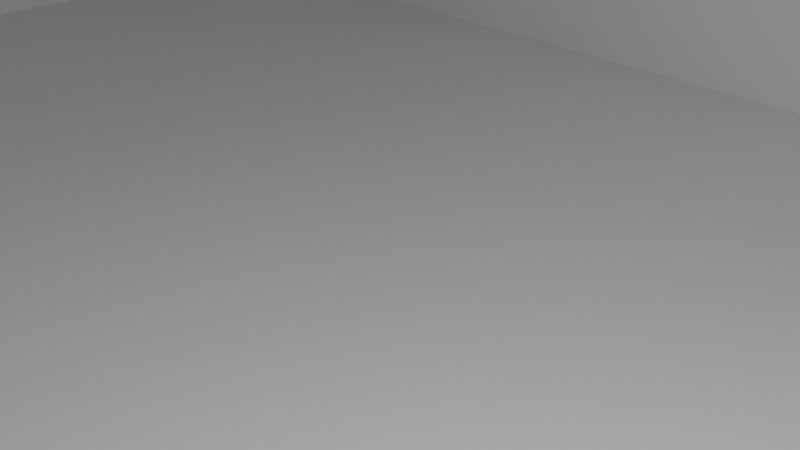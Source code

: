 # Source: enclosure.blend  (saved by Blender 2.93.21; exported with 4.5.12 LTS)
import bpy
from mathutils import Matrix  # noqa: F401  (used for matrix-valued properties, if any)

bpy.ops.wm.read_factory_settings(use_empty=True)
scene = bpy.context.scene
scene.name = 'Scene'

# ---- collections
col_collection = bpy.data.collections.new('Collection'); scene.collection.children.link(col_collection)

# ---- world
world_world = bpy.data.worlds.new('World'); scene.world = world_world
world_world.use_nodes = True; world_world.node_tree.nodes.clear()
_N = world_world.node_tree.nodes; _L = world_world.node_tree.links
n0 = _N.new('ShaderNodeOutputWorld'); n0.name = 'World Output'; n0.location = (300, 300)
n1 = _N.new('ShaderNodeBackground'); n1.name = 'Background'; n1.location = (10, 300)
n1.inputs[0].default_value = (0.05088, 0.05088, 0.05088, 1.0)
_L.new(n1.outputs[0], n0.inputs[0])
n0.is_active_output = True
world_world.color = (0.05088, 0.05088, 0.05088)
world_world.use_sun_shadow = False
world_world.sun_shadow_jitter_overblur = 0.0

# ---- cameras
cam_camera = bpy.data.cameras.new('Camera')
cam_camera.clip_end = 100.0
cam_camera.ortho_scale = 7.314

# ---- lights
light_light = bpy.data.lights.new('Light', 'POINT')
light_light.transmission_factor = 0.0
light_light.energy = 1000.0
light_light.shadow_soft_size = 0.1
light_light.shadow_maximum_resolution = 0.006
light_light.use_absolute_resolution = True

# ---- meshes
me_project_box_bottom_002 = bpy.data.meshes.new('project_box_bottom_002')
me_project_box_bottom_002.from_pydata([(-53.0, 38.0, 11.49), (-53.0, 38.0, -14.5), (-53.0, -38.0, -14.5), (-53.0, -38.0, 11.49), (-50.0, -35.0, 11.49), (-50.0, 35.0, 11.49), (50.0, 35.0, 11.49), (53.0, 38.0, 11.49), (53.0, 38.0, -14.5), (53.0, -38.0, -14.5), (53.0, -38.0, 11.49), (50.0, -35.0, 11.49), (-50.0, -35.0, 11.48), (-50.0, -29.36, 11.48), (-50.0, -29.36, -11.5), (-50.0, 29.36, -11.5), (-50.0, 29.36, 11.48), (-50.0, 35.0, 11.48), (-44.44, 35.0, 11.48), (-44.44, 35.0, -11.5), (44.44, 35.0, -11.5), (44.44, 35.0, 11.48), (50.0, 35.0, 11.48), (53.0, 0.7804, -3.923), (53.0, 3.02e-07, -4.0), (53.0, -0.7804, 3.923), (53.0, 3.862e-06, 4.0), (53.0, 0.7804, 3.923), (53.0, 1.531, -3.696), (53.0, 2.222, -3.326), (53.0, 1.531, 3.696), (53.0, 2.222, 3.326), (53.0, 2.828, -2.828), (53.0, 2.828, 2.828), (53.0, 3.326, 2.222), (53.0, 3.326, -2.222), (53.0, 3.696, -1.531), (53.0, 3.696, 1.531), (53.0, 3.923, 0.7804), (53.0, 3.923, -0.7804), (53.0, 4.0, 1.632e-07), (53.0, -0.7804, -3.923), (53.0, -1.531, 3.696), (53.0, -1.531, -3.696), (53.0, -2.222, -3.326), (53.0, -2.222, 3.326), (53.0, -2.828, -2.828), (53.0, -3.326, -2.222), (53.0, -2.828, 2.828), (53.0, -3.326, 2.222), (53.0, -3.696, -1.531), (53.0, -3.923, -0.7804), (53.0, -3.696, 1.531), (53.0, -3.923, 0.7804), (53.0, -4.0, 1.467e-06), (50.0, 29.36, 11.48), (50.0, 3.923, -0.7804), (50.0, 4.0, -6.333e-08), (50.0, 3.923, 0.7804), (50.0, -35.0, 11.48), (50.0, -3.923, 0.7804), (50.0, -4.0, 1.24e-06), (50.0, -29.36, 11.48), (50.0, 3.696, 1.531), (50.0, -3.696, 1.531), (50.0, -3.326, 2.222), (50.0, 3.326, 2.222), (50.0, 2.828, 2.828), (50.0, -2.828, 2.828), (50.0, -2.222, 3.326), (50.0, 2.222, 3.326), (50.0, 1.531, 3.696), (50.0, -1.531, 3.696), (50.0, -0.7804, 3.923), (50.0, 0.7804, 3.923), (50.0, 3.862e-06, 4.0), (50.0, 3.696, -1.531), (50.0, -29.36, -11.5), (50.0, -3.923, -0.7804), (50.0, 29.36, -11.5), (50.0, 3.326, -2.222), (50.0, -3.696, -1.531), (50.0, -3.326, -2.222), (50.0, 2.828, -2.828), (50.0, 2.222, -3.326), (50.0, -2.828, -2.828), (50.0, -2.222, -3.326), (50.0, 1.531, -3.696), (50.0, 0.7804, -3.923), (50.0, -1.531, -3.696), (50.0, -0.7804, -3.923), (50.0, 3.02e-07, -4.0), (44.44, -35.0, 11.48), (44.44, -35.0, -11.5), (-44.44, -35.0, -11.5), (-44.44, -35.0, 11.48), (-47.45, -33.93, 11.48), (-47.77, -33.9, 11.48), (-48.08, -33.8, 11.48), (-49.75, -29.16, 11.48), (-48.31, -28.56, 11.48), (-49.06, -28.79, 11.48), (-47.14, -30.71, 11.48), (-46.83, -30.8, 11.48), (-47.45, -30.68, 11.48), (-48.36, -33.65, 11.48), (-48.6, -33.45, 11.48), (-47.77, -30.71, 11.48), (-48.08, -30.8, 11.48), (-48.8, -33.2, 11.48), (-48.95, -32.92, 11.48), (-48.36, -30.95, 11.48), (-48.6, -31.15, 11.48), (-49.05, -32.62, 11.48), (-49.08, -32.3, 11.48), (-48.8, -31.4, 11.48), (-48.95, -31.68, 11.48), (-49.05, -31.98, 11.48), (-49.75, -29.16, -11.5), (-44.2, -34.71, -11.5), (44.2, -34.71, -11.5), (-43.83, -34.01, -11.5), (43.83, -34.01, -11.5), (-43.6, -33.26, -11.5), (43.6, -33.26, -11.5), (-43.53, -32.48, -11.5), (43.53, -32.48, -11.5), (-43.6, -31.7, -11.5), (43.6, -31.7, -11.5), (-43.83, -30.95, -11.5), (43.83, -30.95, -11.5), (-44.2, -30.26, -11.5), (44.2, -30.26, -11.5), (-44.7, -29.66, -11.5), (44.7, -29.66, -11.5), (-45.31, -29.16, -11.5), (45.31, -29.16, -11.5), (-46.0, -28.79, -11.5), (46.0, -28.79, -11.5), (-46.75, -28.56, -11.5), (46.75, -28.56, -11.5), (-47.53, -28.48, -11.5), (47.53, -28.48, -11.5), (49.75, -29.16, -11.5), (49.75, 29.16, -11.5), (49.06, -28.79, -11.5), (49.06, 28.79, -11.5), (48.31, -28.56, -11.5), (48.31, 28.56, -11.5), (47.53, 28.48, -11.5), (46.75, 28.56, -11.5), (-48.31, -28.56, -11.5), (46.0, 28.79, -11.5), (-49.06, -28.79, -11.5), (45.31, 29.16, -11.5), (44.7, 29.66, -11.5), (-49.75, 29.16, -11.5), (-49.06, 28.79, -11.5), (44.2, 30.26, -11.5), (43.83, 30.95, -11.5), (-48.31, 28.56, -11.5), (-47.53, 28.48, -11.5), (43.6, 31.7, -11.5), (43.53, 32.48, -11.5), (-46.75, 28.56, -11.5), (-46.0, 28.79, -11.5), (43.6, 33.26, -11.5), (43.83, 34.01, -11.5), (-45.31, 29.16, -11.5), (-44.7, 29.66, -11.5), (44.2, 34.71, -11.5), (-44.2, 34.71, -11.5), (-44.2, 30.26, -11.5), (-43.83, 34.01, -11.5), (-43.6, 33.26, -11.5), (-43.83, 30.95, -11.5), (-43.6, 31.7, -11.5), (-43.53, 32.48, -11.5), (-49.75, 29.16, 11.48), (-49.06, 28.79, 11.48), (-48.31, 28.56, 11.48), (-47.53, 28.48, 11.48), (-47.45, 30.68, 11.48), (-47.77, 30.71, 11.48), (-44.2, 34.71, 11.48), (-47.14, 33.9, 11.48), (-43.83, 34.01, 11.48), (-47.45, 33.93, 11.48), (-48.08, 30.8, 11.48), (-48.36, 30.95, 11.48), (-47.77, 33.9, 11.48), (-48.6, 31.15, 11.48), (-48.8, 31.4, 11.48), (-48.08, 33.8, 11.48), (-48.36, 33.65, 11.48), (-48.95, 31.68, 11.48), (-49.05, 31.98, 11.48), (-48.6, 33.45, 11.48), (-48.8, 33.2, 11.48), (-49.08, 32.3, 11.48), (-48.95, 32.92, 11.48), (-49.05, 32.62, 11.48), (44.2, 34.71, 11.48), (43.83, 34.01, 11.48), (43.6, 33.26, 11.48), (43.53, 32.48, 11.48), (43.6, 31.7, 11.48), (43.83, 30.95, 11.48), (44.2, 30.26, 11.48), (44.7, 29.66, 11.48), (45.31, 29.16, 11.48), (46.0, 28.79, 11.48), (46.75, 28.56, 11.48), (47.53, 28.48, 11.48), (47.45, 30.68, 11.48), (47.14, 30.71, 11.48), (46.83, 33.8, 11.48), (47.14, 33.9, 11.48), (46.83, 30.8, 11.48), (46.55, 30.95, 11.48), (46.55, 33.65, 11.48), (46.3, 33.45, 11.48), (46.3, 31.15, 11.48), (46.1, 33.2, 11.48), (45.95, 32.92, 11.48), (46.1, 31.4, 11.48), (45.95, 31.68, 11.48), (45.86, 32.62, 11.48), (45.83, 32.3, 11.48), (45.86, 31.98, 11.48), (47.45, 33.93, 11.48), (47.77, 33.9, 11.48), (49.75, 29.16, 11.48), (48.31, 28.56, 11.48), (49.06, 28.79, 11.48), (47.77, 30.71, 11.48), (48.08, 33.8, 11.48), (48.36, 33.65, 11.48), (48.08, 30.8, 11.48), (48.36, 30.95, 11.48), (48.6, 33.45, 11.48), (48.8, 33.2, 11.48), (48.6, 31.15, 11.48), (48.8, 31.4, 11.48), (48.95, 32.92, 11.48), (49.05, 32.62, 11.48), (48.95, 31.68, 11.48), (49.05, 31.98, 11.48), (49.08, 32.3, 11.48), (49.75, -29.16, 11.48), (49.06, -28.79, 11.48), (48.31, -28.56, 11.48), (47.14, -30.71, 11.48), (47.45, -30.68, 11.48), (47.77, -30.71, 11.48), (47.77, -33.9, 11.48), (47.45, -33.93, 11.48), (48.08, -33.8, 11.48), (48.08, -30.8, 11.48), (48.36, -30.95, 11.48), (48.36, -33.65, 11.48), (48.6, -33.45, 11.48), (48.6, -31.15, 11.48), (48.8, -31.4, 11.48), (48.8, -33.2, 11.48), (48.95, -32.92, 11.48), (48.95, -31.68, 11.48), (49.05, -31.98, 11.48), (49.05, -32.62, 11.48), (49.08, -32.3, 11.48), (47.14, -33.9, 11.48), (43.83, -34.01, 11.48), (44.2, -34.71, 11.48), (43.53, -32.48, 11.48), (43.6, -33.26, 11.48), (43.83, -30.95, 11.48), (43.6, -31.7, 11.48), (44.7, -29.66, 11.48), (44.2, -30.26, 11.48), (46.0, -28.79, 11.48), (45.31, -29.16, 11.48), (47.53, -28.48, 11.48), (46.75, -28.56, 11.48), (46.83, -30.8, 11.48), (46.83, -33.8, 11.48), (46.55, -33.65, 11.48), (46.55, -30.95, 11.48), (46.3, -33.45, 11.48), (46.1, -33.2, 11.48), (46.3, -31.15, 11.48), (46.1, -31.4, 11.48), (45.95, -32.92, 11.48), (45.86, -32.62, 11.48), (45.95, -31.68, 11.48), (45.86, -31.98, 11.48), (45.83, -32.3, 11.48), (-44.2, -34.71, 11.48), (-43.83, -34.01, 11.48), (-43.6, -33.26, 11.48), (-43.53, -32.48, 11.48), (-43.6, -31.7, 11.48), (-43.83, -30.95, 11.48), (-44.2, -30.26, 11.48), (-44.7, -29.66, 11.48), (-45.31, -29.16, 11.48), (-46.0, -28.79, 11.48), (-46.75, -28.56, 11.48), (-47.53, -28.48, 11.48), (-46.55, -30.95, 11.48), (-47.14, -33.9, 11.48), (-46.83, -33.8, 11.48), (-46.3, -31.15, 11.48), (-46.55, -33.65, 11.48), (-46.3, -33.45, 11.48), (-46.1, -31.4, 11.48), (-45.95, -31.68, 11.48), (-46.1, -33.2, 11.48), (-45.95, -32.92, 11.48), (-45.86, -31.98, 11.48), (-45.86, -32.62, 11.48), (-45.83, -32.3, 11.48), (-47.45, -33.93, -11.5), (-47.77, -33.9, -11.5), (-48.08, -33.8, -11.5), (-48.36, -33.65, -11.5), (-48.6, -33.45, -11.5), (-48.8, -33.2, -11.5), (-48.95, -32.92, -11.5), (-49.05, -32.62, -11.5), (-49.08, -32.3, -11.5), (-49.05, -31.98, -11.5), (-48.95, -31.68, -11.5), (-48.8, -31.4, -11.5), (-48.6, -31.15, -11.5), (-48.36, -30.95, -11.5), (-48.08, -30.8, -11.5), (-47.77, -30.71, -11.5), (-47.45, -30.68, -11.5), (-47.14, -30.71, -11.5), (-46.83, -30.8, -11.5), (-43.6, 33.26, 11.48), (-43.53, 32.48, 11.48), (-43.6, 31.7, 11.48), (-43.83, 30.95, 11.48), (-44.2, 30.26, 11.48), (-44.7, 29.66, 11.48), (-45.31, 29.16, 11.48), (-46.0, 28.79, 11.48), (-46.75, 28.56, 11.48), (-46.83, 33.8, 11.48), (-47.14, 30.71, 11.48), (-46.83, 30.8, 11.48), (-46.55, 33.65, 11.48), (-46.3, 33.45, 11.48), (-46.55, 30.95, 11.48), (-46.3, 31.15, 11.48), (-46.1, 33.2, 11.48), (-45.95, 32.92, 11.48), (-46.1, 31.4, 11.48), (-45.86, 32.62, 11.48), (-45.83, 32.3, 11.48), (-45.95, 31.68, 11.48), (-45.86, 31.98, 11.48), (-47.45, 30.68, -11.5), (-47.77, 30.71, -11.5), (-48.08, 30.8, -11.5), (-48.36, 30.95, -11.5), (-48.6, 31.15, -11.5), (-48.8, 31.4, -11.5), (-48.95, 31.68, -11.5), (-49.05, 31.98, -11.5), (-49.08, 32.3, -11.5), (-49.05, 32.62, -11.5), (-48.95, 32.92, -11.5), (-48.8, 33.2, -11.5), (-48.6, 33.45, -11.5), (-48.36, 33.65, -11.5), (-48.08, 33.8, -11.5), (-47.77, 33.9, -11.5), (-47.45, 33.93, -11.5), (-47.14, 33.9, -11.5), (47.45, 30.68, -11.5), (47.14, 30.71, -11.5), (46.83, 30.8, -11.5), (46.55, 30.95, -11.5), (46.3, 31.15, -11.5), (46.1, 31.4, -11.5), (45.95, 31.68, -11.5), (45.86, 31.98, -11.5), (45.83, 32.3, -11.5), (45.86, 32.62, -11.5), (45.95, 32.92, -11.5), (46.1, 33.2, -11.5), (46.3, 33.45, -11.5), (46.55, 33.65, -11.5), (46.83, 33.8, -11.5), (47.14, 33.9, -11.5), (47.45, 33.93, -11.5), (47.77, 33.9, -11.5), (48.08, 33.8, -11.5), (48.36, 33.65, -11.5), (48.6, 33.45, -11.5), (48.8, 33.2, -11.5), (48.95, 32.92, -11.5), (49.05, 32.62, -11.5), (49.08, 32.3, -11.5), (49.05, 31.98, -11.5), (48.95, 31.68, -11.5), (48.8, 31.4, -11.5), (48.6, 31.15, -11.5), (48.36, 30.95, -11.5), (48.08, 30.8, -11.5), (47.77, 30.71, -11.5), (47.14, -30.71, -11.5), (47.45, -30.68, -11.5), (47.77, -30.71, -11.5), (48.08, -30.8, -11.5), (48.36, -30.95, -11.5), (48.6, -31.15, -11.5), (48.8, -31.4, -11.5), (48.95, -31.68, -11.5), (49.05, -31.98, -11.5), (49.08, -32.3, -11.5), (49.05, -32.62, -11.5), (48.95, -32.92, -11.5), (48.8, -33.2, -11.5), (48.6, -33.45, -11.5), (48.36, -33.65, -11.5), (48.08, -33.8, -11.5), (47.77, -33.9, -11.5), (47.45, -33.93, -11.5), (47.14, -33.9, -11.5), (46.83, -33.8, -11.5), (46.55, -33.65, -11.5), (46.3, -33.45, -11.5), (46.1, -33.2, -11.5), (45.95, -32.92, -11.5), (45.86, -32.62, -11.5), (45.83, -32.3, -11.5), (45.86, -31.98, -11.5), (45.95, -31.68, -11.5), (46.1, -31.4, -11.5), (46.3, -31.15, -11.5), (46.55, -30.95, -11.5), (46.83, -30.8, -11.5), (-46.55, -30.95, -11.5), (-46.3, -31.15, -11.5), (-46.1, -31.4, -11.5), (-45.95, -31.68, -11.5), (-45.86, -31.98, -11.5), (-45.83, -32.3, -11.5), (-45.86, -32.62, -11.5), (-45.95, -32.92, -11.5), (-46.1, -33.2, -11.5), (-46.3, -33.45, -11.5), (-46.55, -33.65, -11.5), (-46.83, -33.8, -11.5), (-47.14, -33.9, -11.5), (-46.83, 33.8, -11.5), (-46.55, 33.65, -11.5), (-46.3, 33.45, -11.5), (-46.1, 33.2, -11.5), (-45.95, 32.92, -11.5), (-45.86, 32.62, -11.5), (-45.83, 32.3, -11.5), (-45.86, 31.98, -11.5), (-45.95, 31.68, -11.5), (-46.1, 31.4, -11.5), (-46.3, 31.15, -11.5), (-46.55, 30.95, -11.5), (-46.83, 30.8, -11.5), (-47.14, 30.71, -11.5)], [], [(0, 1, 2), (2, 3, 0), (0, 3, 4), (5, 6, 7), (0, 4, 5), (0, 5, 7), (1, 0, 7), (7, 8, 1), (2, 1, 8), (8, 9, 2), (3, 2, 9), (9, 10, 3), (4, 3, 10), (10, 7, 6), (11, 4, 10), (10, 6, 11), (5, 4, 12), (13, 14, 15), (5, 12, 13), (16, 17, 5), (13, 15, 16), (13, 16, 5), (6, 5, 17), (18, 19, 20), (6, 17, 18), (21, 22, 6), (18, 20, 21), (18, 21, 6), (23, 24, 8), (7, 25, 26), (7, 26, 27), (28, 23, 8), (29, 28, 8), (7, 27, 30), (7, 30, 31), (29, 8, 7), (32, 29, 7), (7, 31, 33), (7, 33, 34), (35, 32, 7), (36, 35, 7), (7, 34, 37), (7, 37, 38), (39, 36, 7), (7, 38, 40), (7, 40, 39), (8, 24, 41), (9, 8, 41), (25, 7, 10), (42, 25, 10), (9, 41, 43), (9, 43, 44), (42, 10, 9), (45, 42, 9), (9, 44, 46), (9, 46, 47), (48, 45, 9), (49, 48, 9), (9, 47, 50), (9, 50, 51), (52, 49, 9), (53, 52, 9), (9, 51, 54), (54, 53, 9), (55, 56, 57), (55, 57, 58), (6, 22, 55), (59, 11, 6), (60, 61, 62), (62, 59, 6), (55, 58, 63), (62, 6, 55), (64, 60, 62), (65, 64, 62), (55, 63, 66), (55, 66, 67), (68, 65, 62), (69, 68, 62), (55, 67, 70), (55, 70, 71), (72, 69, 62), (73, 72, 62), (55, 71, 74), (75, 73, 62), (55, 74, 75), (75, 62, 55), (76, 56, 55), (77, 62, 61), (77, 61, 78), (76, 55, 79), (80, 76, 79), (77, 78, 81), (77, 81, 82), (83, 80, 79), (84, 83, 79), (77, 82, 85), (77, 85, 86), (87, 84, 79), (88, 87, 79), (77, 86, 89), (77, 89, 90), (88, 79, 77), (77, 90, 91), (88, 77, 91), (4, 11, 59), (92, 93, 94), (4, 59, 92), (95, 12, 4), (92, 94, 95), (92, 95, 4), (12, 96, 97), (12, 97, 98), (99, 13, 12), (100, 101, 99), (102, 103, 100), (104, 102, 100), (100, 99, 12), (12, 98, 105), (12, 105, 106), (107, 104, 100), (108, 107, 100), (12, 106, 109), (12, 109, 110), (111, 108, 100), (112, 111, 100), (12, 110, 113), (12, 113, 114), (115, 112, 100), (116, 115, 100), (12, 114, 117), (117, 116, 100), (12, 117, 100), (13, 99, 118), (118, 14, 13), (119, 94, 93), (119, 93, 120), (121, 119, 120), (121, 120, 122), (123, 121, 122), (123, 122, 124), (125, 123, 124), (125, 124, 126), (127, 125, 126), (127, 126, 128), (129, 127, 128), (129, 128, 130), (131, 129, 130), (131, 130, 132), (133, 131, 132), (133, 132, 134), (135, 133, 134), (135, 134, 136), (137, 135, 136), (137, 136, 138), (139, 137, 138), (139, 138, 140), (141, 139, 140), (141, 140, 142), (143, 77, 79), (143, 79, 144), (145, 143, 144), (145, 144, 146), (147, 145, 146), (147, 146, 148), (142, 147, 148), (142, 148, 149), (141, 142, 149), (141, 149, 150), (151, 141, 150), (151, 150, 152), (153, 151, 152), (153, 152, 154), (15, 14, 118), (118, 153, 154), (118, 154, 155), (156, 15, 118), (157, 156, 118), (118, 155, 158), (118, 158, 159), (160, 157, 118), (161, 160, 118), (118, 159, 162), (118, 162, 163), (164, 161, 118), (165, 164, 118), (118, 163, 166), (118, 166, 167), (168, 165, 118), (169, 168, 118), (118, 167, 170), (170, 20, 19), (170, 19, 171), (169, 118, 170), (172, 169, 170), (170, 171, 173), (170, 173, 174), (175, 172, 170), (176, 175, 170), (170, 174, 177), (170, 177, 176), (156, 178, 16), (16, 15, 156), (17, 16, 178), (178, 179, 180), (180, 181, 182), (180, 182, 183), (17, 178, 180), (184, 18, 17), (185, 186, 184), (187, 185, 184), (180, 183, 188), (180, 188, 189), (187, 184, 17), (190, 187, 17), (180, 189, 191), (180, 191, 192), (193, 190, 17), (194, 193, 17), (180, 192, 195), (180, 195, 196), (197, 194, 17), (198, 197, 17), (17, 180, 196), (17, 196, 199), (200, 198, 17), (17, 199, 201), (201, 200, 17), (18, 184, 171), (171, 19, 18), (170, 202, 21), (21, 20, 170), (22, 21, 202), (202, 203, 204), (204, 205, 206), (206, 207, 208), (208, 209, 210), (210, 211, 212), (212, 213, 214), (212, 214, 215), (208, 210, 212), (204, 206, 208), (22, 202, 204), (216, 217, 22), (216, 22, 204), (204, 208, 212), (212, 215, 218), (212, 218, 219), (220, 216, 204), (221, 220, 204), (204, 212, 219), (204, 219, 222), (223, 221, 204), (224, 223, 204), (204, 222, 225), (204, 225, 226), (227, 224, 204), (228, 227, 204), (204, 226, 229), (204, 229, 228), (22, 217, 230), (22, 230, 231), (232, 55, 22), (233, 234, 232), (214, 213, 233), (235, 214, 233), (233, 232, 22), (22, 231, 236), (22, 236, 237), (238, 235, 233), (239, 238, 233), (22, 237, 240), (22, 240, 241), (242, 239, 233), (243, 242, 233), (22, 241, 244), (22, 244, 245), (246, 243, 233), (247, 246, 233), (22, 245, 248), (247, 233, 22), (22, 248, 247), (55, 232, 144), (144, 79, 55), (143, 249, 62), (62, 77, 143), (59, 62, 249), (249, 250, 251), (251, 252, 253), (251, 253, 254), (59, 249, 251), (255, 256, 59), (257, 255, 59), (251, 254, 258), (251, 258, 259), (260, 257, 59), (261, 260, 59), (251, 259, 262), (251, 262, 263), (264, 261, 59), (265, 264, 59), (251, 263, 266), (251, 266, 267), (268, 265, 59), (269, 268, 59), (59, 251, 267), (59, 267, 269), (92, 59, 256), (92, 256, 270), (271, 272, 92), (273, 274, 271), (275, 276, 273), (277, 278, 275), (279, 280, 277), (281, 282, 279), (252, 251, 281), (283, 252, 281), (281, 279, 277), (277, 275, 273), (273, 271, 92), (92, 270, 284), (92, 284, 285), (277, 273, 92), (283, 281, 277), (286, 283, 277), (92, 285, 287), (92, 287, 288), (289, 286, 277), (290, 289, 277), (92, 288, 291), (92, 291, 292), (293, 290, 277), (294, 293, 277), (277, 92, 292), (295, 294, 277), (292, 295, 277), (92, 272, 120), (120, 93, 92), (119, 296, 95), (95, 94, 119), (96, 12, 95), (95, 296, 297), (297, 298, 299), (299, 300, 301), (301, 302, 303), (303, 304, 305), (305, 306, 307), (307, 100, 103), (307, 103, 308), (303, 305, 307), (299, 301, 303), (95, 297, 299), (309, 96, 95), (310, 309, 95), (95, 299, 303), (303, 307, 308), (303, 308, 311), (312, 310, 95), (313, 312, 95), (303, 311, 314), (303, 314, 315), (316, 313, 95), (317, 316, 95), (95, 303, 315), (95, 315, 318), (319, 317, 95), (95, 318, 320), (95, 320, 319), (97, 96, 321), (321, 322, 97), (98, 97, 322), (322, 323, 98), (105, 98, 323), (323, 324, 105), (106, 105, 324), (324, 325, 106), (109, 106, 325), (325, 326, 109), (110, 109, 326), (326, 327, 110), (113, 110, 327), (327, 328, 113), (114, 113, 328), (328, 329, 114), (117, 114, 329), (329, 330, 117), (116, 117, 330), (330, 331, 116), (115, 116, 331), (331, 332, 115), (112, 115, 332), (332, 333, 112), (111, 112, 333), (333, 334, 111), (108, 111, 334), (334, 335, 108), (107, 108, 335), (335, 336, 107), (104, 107, 336), (336, 337, 104), (102, 104, 337), (337, 338, 102), (103, 102, 338), (338, 339, 103), (153, 101, 100), (100, 151, 153), (118, 99, 101), (101, 153, 118), (120, 272, 271), (271, 122, 120), (122, 271, 274), (274, 124, 122), (124, 274, 273), (273, 126, 124), (126, 273, 276), (276, 128, 126), (128, 276, 275), (275, 130, 128), (130, 275, 278), (278, 132, 130), (132, 278, 277), (277, 134, 132), (134, 277, 280), (280, 136, 134), (136, 280, 279), (279, 138, 136), (138, 279, 282), (282, 140, 138), (140, 282, 281), (281, 142, 140), (142, 281, 251), (251, 147, 142), (147, 251, 250), (250, 145, 147), (145, 250, 249), (249, 143, 145), (144, 232, 234), (234, 146, 144), (146, 234, 233), (233, 148, 146), (148, 233, 213), (213, 149, 148), (149, 213, 212), (212, 150, 149), (150, 212, 211), (211, 152, 150), (152, 211, 210), (210, 154, 152), (154, 210, 209), (209, 155, 154), (155, 209, 208), (208, 158, 155), (158, 208, 207), (207, 159, 158), (159, 207, 206), (206, 162, 159), (162, 206, 205), (205, 163, 162), (163, 205, 204), (204, 166, 163), (166, 204, 203), (203, 167, 166), (167, 203, 202), (202, 170, 167), (171, 184, 186), (186, 173, 171), (173, 186, 340), (340, 174, 173), (174, 340, 341), (341, 177, 174), (177, 341, 342), (342, 176, 177), (176, 342, 343), (343, 175, 176), (175, 343, 344), (344, 172, 175), (172, 344, 345), (345, 169, 172), (169, 345, 346), (346, 168, 169), (168, 346, 347), (347, 165, 168), (165, 347, 348), (348, 164, 165), (164, 348, 181), (181, 161, 164), (161, 181, 180), (180, 160, 161), (160, 180, 179), (179, 157, 160), (157, 179, 178), (178, 156, 157), (151, 100, 307), (307, 141, 151), (141, 307, 306), (306, 139, 141), (139, 306, 305), (305, 137, 139), (137, 305, 304), (304, 135, 137), (135, 304, 303), (303, 133, 135), (133, 303, 302), (302, 131, 133), (131, 302, 301), (301, 129, 131), (129, 301, 300), (300, 127, 129), (127, 300, 299), (299, 125, 127), (125, 299, 298), (298, 123, 125), (123, 298, 297), (297, 121, 123), (121, 297, 296), (296, 119, 121), (182, 181, 348), (348, 347, 346), (346, 345, 344), (344, 343, 342), (342, 341, 340), (340, 186, 185), (340, 185, 349), (344, 342, 340), (348, 346, 344), (350, 182, 348), (351, 350, 348), (348, 344, 340), (340, 349, 352), (340, 352, 353), (354, 351, 348), (355, 354, 348), (340, 353, 356), (340, 356, 357), (355, 348, 340), (358, 355, 340), (340, 357, 359), (340, 359, 360), (361, 358, 340), (340, 360, 362), (340, 362, 361), (183, 182, 363), (363, 364, 183), (188, 183, 364), (364, 365, 188), (189, 188, 365), (365, 366, 189), (191, 189, 366), (366, 367, 191), (192, 191, 367), (367, 368, 192), (195, 192, 368), (368, 369, 195), (196, 195, 369), (369, 370, 196), (199, 196, 370), (370, 371, 199), (201, 199, 371), (371, 372, 201), (200, 201, 372), (372, 373, 200), (198, 200, 373), (373, 374, 198), (197, 198, 374), (374, 375, 197), (194, 197, 375), (375, 376, 194), (193, 194, 376), (376, 377, 193), (190, 193, 377), (377, 378, 190), (187, 190, 378), (378, 379, 187), (185, 187, 379), (379, 380, 185), (215, 214, 381), (381, 382, 215), (218, 215, 382), (382, 383, 218), (219, 218, 383), (383, 384, 219), (222, 219, 384), (384, 385, 222), (225, 222, 385), (385, 386, 225), (226, 225, 386), (386, 387, 226), (229, 226, 387), (387, 388, 229), (228, 229, 388), (388, 389, 228), (227, 228, 389), (389, 390, 227), (224, 227, 390), (390, 391, 224), (223, 224, 391), (391, 392, 223), (221, 223, 392), (392, 393, 221), (220, 221, 393), (393, 394, 220), (216, 220, 394), (394, 395, 216), (217, 216, 395), (395, 396, 217), (230, 217, 396), (396, 397, 230), (231, 230, 397), (397, 398, 231), (236, 231, 398), (398, 399, 236), (237, 236, 399), (399, 400, 237), (240, 237, 400), (400, 401, 240), (241, 240, 401), (401, 402, 241), (244, 241, 402), (402, 403, 244), (245, 244, 403), (403, 404, 245), (248, 245, 404), (404, 405, 248), (247, 248, 405), (405, 406, 247), (246, 247, 406), (406, 407, 246), (243, 246, 407), (407, 408, 243), (242, 243, 408), (408, 409, 242), (239, 242, 409), (409, 410, 239), (238, 239, 410), (410, 411, 238), (235, 238, 411), (411, 412, 235), (214, 235, 412), (412, 381, 214), (253, 252, 413), (413, 414, 253), (254, 253, 414), (414, 415, 254), (258, 254, 415), (415, 416, 258), (259, 258, 416), (416, 417, 259), (262, 259, 417), (417, 418, 262), (263, 262, 418), (418, 419, 263), (266, 263, 419), (419, 420, 266), (267, 266, 420), (420, 421, 267), (269, 267, 421), (421, 422, 269), (268, 269, 422), (422, 423, 268), (265, 268, 423), (423, 424, 265), (264, 265, 424), (424, 425, 264), (261, 264, 425), (425, 426, 261), (260, 261, 426), (426, 427, 260), (257, 260, 427), (427, 428, 257), (255, 257, 428), (428, 429, 255), (256, 255, 429), (429, 430, 256), (270, 256, 430), (430, 431, 270), (284, 270, 431), (431, 432, 284), (285, 284, 432), (432, 433, 285), (287, 285, 433), (433, 434, 287), (288, 287, 434), (434, 435, 288), (291, 288, 435), (435, 436, 291), (292, 291, 436), (436, 437, 292), (295, 292, 437), (437, 438, 295), (294, 295, 438), (438, 439, 294), (293, 294, 439), (439, 440, 293), (290, 293, 440), (440, 441, 290), (289, 290, 441), (441, 442, 289), (286, 289, 442), (442, 443, 286), (283, 286, 443), (443, 444, 283), (252, 283, 444), (444, 413, 252), (308, 103, 339), (339, 445, 308), (311, 308, 445), (445, 446, 311), (314, 311, 446), (446, 447, 314), (315, 314, 447), (447, 448, 315), (318, 315, 448), (448, 449, 318), (320, 318, 449), (449, 450, 320), (319, 320, 450), (450, 451, 319), (317, 319, 451), (451, 452, 317), (316, 317, 452), (452, 453, 316), (313, 316, 453), (453, 454, 313), (312, 313, 454), (454, 455, 312), (310, 312, 455), (455, 456, 310), (309, 310, 456), (456, 457, 309), (96, 309, 457), (457, 321, 96), (338, 337, 336), (336, 335, 334), (334, 333, 332), (332, 331, 330), (330, 329, 328), (328, 327, 326), (326, 325, 324), (324, 323, 322), (322, 321, 457), (457, 456, 455), (455, 454, 453), (453, 452, 451), (451, 450, 449), (449, 448, 447), (447, 446, 445), (445, 339, 338), (338, 336, 334), (334, 332, 330), (330, 328, 326), (326, 324, 322), (322, 457, 455), (455, 453, 451), (451, 449, 447), (447, 445, 338), (338, 334, 330), (330, 326, 322), (322, 455, 451), (451, 447, 338), (338, 330, 322), (322, 451, 338), (349, 185, 380), (380, 458, 349), (352, 349, 458), (458, 459, 352), (353, 352, 459), (459, 460, 353), (356, 353, 460), (460, 461, 356), (357, 356, 461), (461, 462, 357), (359, 357, 462), (462, 463, 359), (360, 359, 463), (463, 464, 360), (362, 360, 464), (464, 465, 362), (361, 362, 465), (465, 466, 361), (358, 361, 466), (466, 467, 358), (355, 358, 467), (467, 468, 355), (354, 355, 468), (468, 469, 354), (351, 354, 469), (469, 470, 351), (350, 351, 470), (470, 471, 350), (182, 350, 471), (471, 363, 182), (380, 379, 378), (378, 377, 376), (376, 375, 374), (374, 373, 372), (372, 371, 370), (370, 369, 368), (368, 367, 366), (366, 365, 364), (364, 363, 471), (471, 470, 469), (469, 468, 467), (467, 466, 465), (465, 464, 463), (463, 462, 461), (461, 460, 459), (459, 458, 380), (380, 378, 376), (376, 374, 372), (372, 370, 368), (368, 366, 364), (364, 471, 469), (469, 467, 465), (465, 463, 461), (461, 459, 380), (380, 376, 372), (372, 368, 364), (364, 469, 465), (465, 461, 380), (380, 372, 364), (364, 465, 380), (398, 397, 396), (396, 395, 394), (394, 393, 392), (392, 391, 390), (390, 389, 388), (388, 387, 386), (386, 385, 384), (384, 383, 382), (382, 381, 412), (412, 411, 410), (410, 409, 408), (408, 407, 406), (406, 405, 404), (404, 403, 402), (402, 401, 400), (400, 399, 398), (398, 396, 394), (394, 392, 390), (390, 388, 386), (386, 384, 382), (382, 412, 410), (410, 408, 406), (406, 404, 402), (402, 400, 398), (398, 394, 390), (390, 386, 382), (382, 410, 406), (406, 402, 398), (398, 390, 382), (382, 406, 398), (415, 414, 413), (413, 444, 443), (443, 442, 441), (441, 440, 439), (439, 438, 437), (437, 436, 435), (435, 434, 433), (433, 432, 431), (431, 430, 429), (429, 428, 427), (427, 426, 425), (425, 424, 423), (423, 422, 421), (421, 420, 419), (419, 418, 417), (417, 416, 415), (415, 413, 443), (443, 441, 439), (439, 437, 435), (435, 433, 431), (431, 429, 427), (427, 425, 423), (423, 421, 419), (419, 417, 415), (415, 443, 439), (439, 435, 431), (431, 427, 423), (423, 419, 415), (415, 439, 431), (431, 423, 415), (57, 56, 39), (39, 40, 57), (58, 57, 40), (40, 38, 58), (56, 76, 36), (36, 39, 56), (63, 58, 38), (38, 37, 63), (76, 80, 35), (35, 36, 76), (66, 63, 37), (37, 34, 66), (80, 83, 32), (32, 35, 80), (67, 66, 34), (34, 33, 67), (83, 84, 29), (29, 32, 83), (70, 67, 33), (33, 31, 70), (84, 87, 28), (28, 29, 84), (71, 70, 31), (31, 30, 71), (87, 88, 23), (23, 28, 87), (74, 71, 30), (30, 27, 74), (88, 91, 24), (24, 23, 88), (75, 74, 27), (27, 26, 75), (91, 90, 41), (41, 24, 91), (73, 75, 26), (26, 25, 73), (90, 89, 43), (43, 41, 90), (72, 73, 25), (25, 42, 72), (89, 86, 44), (44, 43, 89), (69, 72, 42), (42, 45, 69), (86, 85, 46), (46, 44, 86), (68, 69, 45), (45, 48, 68), (85, 82, 47), (47, 46, 85), (65, 68, 48), (48, 49, 65), (82, 81, 50), (50, 47, 82), (64, 65, 49), (49, 52, 64), (81, 78, 51), (51, 50, 81), (60, 64, 52), (52, 53, 60), (78, 61, 54), (54, 51, 78), (61, 60, 53), (53, 54, 61)])
me_project_box_bottom_002.use_remesh_fix_poles = True
me_project_box_bottom_002.use_remesh_preserve_attributes = False
me_project_box_bottom_002.update()
me_project_box_top_002 = bpy.data.meshes.new('project_box_top_002')
me_project_box_top_002.from_pydata([(-49.77, 28.01, 31.28), (-49.77, -28.01, 31.28), (-49.77, -28.01, 32.6), (-49.77, 28.01, 32.6), (-43.33, 28.01, 31.28), (-43.33, 28.01, 32.6), (-43.33, -28.01, 31.28), (-43.33, -28.01, 32.6), (49.77, 28.01, 31.28), (43.33, 28.01, 31.28), (43.33, 28.01, 32.6), (49.77, 28.01, 32.6), (49.77, -28.01, 31.28), (49.77, -28.01, 32.6), (43.33, -28.01, 31.28), (43.33, -28.01, 32.6), (-43.33, 34.79, 31.28), (-43.33, 34.79, 32.6), (43.33, 34.79, 31.28), (43.33, 34.79, 32.6), (-43.33, -34.79, 31.28), (-43.33, -34.79, 32.6), (43.33, -34.79, 31.28), (43.33, -34.79, 32.6), (-53.0, 38.0, 31.26), (-53.0, 38.0, 28.25), (-53.0, -38.0, 28.25), (-53.0, -38.0, 31.26), (53.0, -38.0, 31.26), (50.0, -35.0, 31.26), (-50.0, -35.0, 31.26), (-50.0, 35.0, 31.26), (53.0, 38.0, 31.26), (53.0, 38.0, 28.25), (-49.08, 32.3, 28.25), (-49.05, 31.98, 28.25), (-49.05, -31.98, 28.25), (-49.08, -32.3, 28.25), (-48.95, -31.68, 28.25), (-48.95, 31.68, 28.25), (-48.8, 31.4, 28.25), (-48.8, -31.4, 28.25), (-48.6, 31.15, 28.25), (-48.6, -31.15, 28.25), (-48.36, 30.95, 28.25), (-48.36, -30.95, 28.25), (-48.08, 30.8, 28.25), (-48.08, -30.8, 28.25), (-47.77, 30.71, 28.25), (-47.77, -30.71, 28.25), (-47.45, 30.68, 28.25), (-47.45, -30.68, 28.25), (-47.14, 30.71, 28.25), (-47.14, -30.71, 28.25), (-46.83, 30.8, 28.25), (-46.83, -30.8, 28.25), (-46.55, 30.95, 28.25), (-46.55, -30.95, 28.25), (-46.3, 31.15, 28.25), (-46.3, -31.15, 28.25), (-46.1, 31.4, 28.25), (-46.1, -31.4, 28.25), (-45.95, 31.68, 28.25), (-45.95, -31.68, 28.25), (-45.86, 31.98, 28.25), (-45.83, 32.3, 28.25), (45.83, 32.3, 28.25), (-45.86, -31.98, 28.25), (45.83, -32.3, 28.25), (45.86, -32.62, 28.25), (-45.83, -32.3, 28.25), (45.95, -32.92, 28.25), (-45.86, -32.62, 28.25), (46.1, -33.2, 28.25), (46.83, -33.8, 28.25), (-46.1, -33.2, 28.25), (-45.95, -32.92, 28.25), (46.3, -33.45, 28.25), (46.55, -33.65, 28.25), (53.0, -38.0, 28.25), (50.0, 35.0, 31.26), (50.0, -35.0, 31.25), (-50.0, -35.0, 31.25), (-50.0, 35.0, 31.25), (-49.05, -32.62, 28.25), (-48.95, -32.92, 28.25), (-49.05, 32.62, 28.25), (-48.95, 32.92, 28.25), (-48.8, -33.2, 28.25), (-48.6, -33.45, 28.25), (-48.8, 33.2, 28.25), (-48.6, 33.45, 28.25), (-48.36, -33.65, 28.25), (-48.08, -33.8, 28.25), (-48.36, 33.65, 28.25), (-48.08, 33.8, 28.25), (-47.77, -33.9, 28.25), (-47.45, -33.93, 28.25), (-47.77, 33.9, 28.25), (-47.45, 33.93, 28.25), (-47.14, -33.9, 28.25), (-47.14, 33.9, 28.25), (-46.83, -33.8, 28.25), (-46.55, -33.65, 28.25), (-46.83, 33.8, 28.25), (-46.55, 33.65, 28.25), (-46.3, -33.45, 28.25), (47.14, -33.9, 28.25), (-46.3, 33.45, 28.25), (-46.1, 33.2, 28.25), (47.45, -33.93, 28.25), (-45.95, 32.92, 28.25), (-45.86, 32.62, 28.25), (47.77, -33.9, 28.25), (48.08, -33.8, 28.25), (45.86, 32.62, 28.25), (45.95, 32.92, 28.25), (48.36, -33.65, 28.25), (48.6, -33.45, 28.25), (46.1, 33.2, 28.25), (46.3, 33.45, 28.25), (48.8, -33.2, 28.25), (48.95, -32.92, 28.25), (46.55, 33.65, 28.25), (46.83, 33.8, 28.25), (49.05, -32.62, 28.25), (49.08, -32.3, 28.25), (47.14, 33.9, 28.25), (49.05, -31.98, 28.25), (47.45, 33.93, 28.25), (47.77, 33.9, 28.25), (48.95, -31.68, 28.25), (48.8, -31.4, 28.25), (48.08, 33.8, 28.25), (48.36, 33.65, 28.25), (48.6, -31.15, 28.25), (48.36, -30.95, 28.25), (48.6, 33.45, 28.25), (48.8, 33.2, 28.25), (48.08, -30.8, 28.25), (47.77, -30.71, 28.25), (48.95, 32.92, 28.25), (49.05, 32.62, 28.25), (47.45, -30.68, 28.25), (47.14, -30.71, 28.25), (49.08, 32.3, 28.25), (49.05, 31.98, 28.25), (46.83, -30.8, 28.25), (46.55, -30.95, 28.25), (48.95, 31.68, 28.25), (48.8, 31.4, 28.25), (46.3, -31.15, 28.25), (46.1, -31.4, 28.25), (45.95, -31.68, 28.25), (48.6, 31.15, 28.25), (45.86, -31.98, 28.25), (48.36, 30.95, 28.25), (45.86, 31.98, 28.25), (45.95, 31.68, 28.25), (48.08, 30.8, 28.25), (47.77, 30.71, 28.25), (46.1, 31.4, 28.25), (46.3, 31.15, 28.25), (47.45, 30.68, 28.25), (47.14, 30.71, 28.25), (46.55, 30.95, 28.25), (46.83, 30.8, 28.25), (-49.08, 32.3, 31.25), (-49.05, 31.98, 31.25), (-48.95, 31.68, 31.25), (-48.8, 31.4, 31.25), (-48.6, 31.15, 31.25), (-48.36, 30.95, 31.25), (-48.08, 30.8, 31.25), (-47.77, 30.71, 31.25), (-47.45, 30.68, 31.25), (-47.14, 30.71, 31.25), (-46.83, 30.8, 31.25), (-46.55, 30.95, 31.25), (-46.3, 31.15, 31.25), (-46.1, 31.4, 31.25), (-45.95, 31.68, 31.25), (-45.86, 31.98, 31.25), (-45.83, 32.3, 31.25), (45.83, -32.3, 31.25), (45.86, -32.62, 31.25), (45.95, -32.92, 31.25), (46.1, -33.2, 31.25), (46.3, -33.45, 31.25), (46.55, -33.65, 31.25), (46.83, -33.8, 31.25), (-46.1, -33.2, 31.25), (-45.95, -32.92, 31.25), (-45.86, -32.62, 31.25), (-45.83, -32.3, 31.25), (-45.86, -31.98, 31.25), (-45.95, -31.68, 31.25), (-46.1, -31.4, 31.25), (-46.3, -31.15, 31.25), (-46.55, -30.95, 31.25), (-46.83, -30.8, 31.25), (-47.14, -30.71, 31.25), (-47.45, -30.68, 31.25), (-47.77, -30.71, 31.25), (-48.08, -30.8, 31.25), (-48.36, -30.95, 31.25), (-48.6, -31.15, 31.25), (-48.8, -31.4, 31.25), (-48.95, -31.68, 31.25), (-49.05, -31.98, 31.25), (-49.08, -32.3, 31.25), (50.0, 35.0, 31.25), (-49.05, 32.62, 31.25), (-48.95, 32.92, 31.25), (-49.05, -32.62, 31.25), (-48.95, -32.92, 31.25), (-48.8, 33.2, 31.25), (-48.6, 33.45, 31.25), (-48.8, -33.2, 31.25), (-48.6, -33.45, 31.25), (-48.36, 33.65, 31.25), (-48.08, 33.8, 31.25), (-48.36, -33.65, 31.25), (-48.08, -33.8, 31.25), (-47.77, 33.9, 31.25), (-47.45, 33.93, 31.25), (-47.77, -33.9, 31.25), (-47.45, -33.93, 31.25), (-47.14, 33.9, 31.25), (-47.14, -33.9, 31.25), (-46.83, 33.8, 31.25), (-46.55, 33.65, 31.25), (-46.83, -33.8, 31.25), (-46.55, -33.65, 31.25), (-46.3, 33.45, 31.25), (-46.1, 33.2, 31.25), (-46.3, -33.45, 31.25), (-45.95, 32.92, 31.25), (-45.86, 32.62, 31.25), (45.83, 32.3, 31.25), (45.86, 32.62, 31.25), (45.95, 32.92, 31.25), (46.1, 33.2, 31.25), (46.3, 33.45, 31.25), (46.55, 33.65, 31.25), (46.83, 33.8, 31.25), (47.14, -33.9, 31.25), (47.14, 33.9, 31.25), (47.45, -33.93, 31.25), (47.45, 33.93, 31.25), (47.77, 33.9, 31.25), (47.77, -33.9, 31.25), (48.08, -33.8, 31.25), (48.08, 33.8, 31.25), (48.36, 33.65, 31.25), (48.36, -33.65, 31.25), (48.6, -33.45, 31.25), (48.6, 33.45, 31.25), (48.8, 33.2, 31.25), (48.8, -33.2, 31.25), (48.95, -32.92, 31.25), (48.95, 32.92, 31.25), (49.05, 32.62, 31.25), (49.05, -32.62, 31.25), (49.08, -32.3, 31.25), (49.08, 32.3, 31.25), (49.05, 31.98, 31.25), (49.05, -31.98, 31.25), (48.95, 31.68, 31.25), (48.95, -31.68, 31.25), (48.8, 31.4, 31.25), (48.8, -31.4, 31.25), (48.6, 31.15, 31.25), (48.6, -31.15, 31.25), (48.36, 30.95, 31.25), (48.36, -30.95, 31.25), (48.08, 30.8, 31.25), (48.08, -30.8, 31.25), (47.77, 30.71, 31.25), (47.77, -30.71, 31.25), (47.45, 30.68, 31.25), (47.45, -30.68, 31.25), (47.14, 30.71, 31.25), (47.14, -30.71, 31.25), (46.83, 30.8, 31.25), (46.83, -30.8, 31.25), (46.55, 30.95, 31.25), (46.55, -30.95, 31.25), (46.3, 31.15, 31.25), (46.3, -31.15, 31.25), (46.1, 31.4, 31.25), (46.1, -31.4, 31.25), (45.95, 31.68, 31.25), (45.95, -31.68, 31.25), (45.86, 31.98, 31.25), (45.86, -31.98, 31.25)], [], [(0, 1, 2), (2, 3, 0), (4, 0, 3), (3, 5, 4), (0, 4, 6), (6, 1, 0), (1, 6, 7), (7, 2, 1), (3, 2, 7), (7, 5, 3), (8, 9, 10), (10, 11, 8), (12, 8, 11), (11, 13, 12), (8, 12, 14), (14, 9, 8), (15, 13, 11), (11, 10, 15), (14, 12, 13), (13, 15, 14), (14, 6, 4), (4, 9, 14), (7, 15, 10), (10, 5, 7), (16, 4, 5), (5, 17, 16), (18, 16, 17), (17, 19, 18), (18, 9, 4), (4, 16, 18), (17, 5, 10), (10, 19, 17), (9, 18, 19), (19, 10, 9), (6, 20, 21), (21, 7, 6), (14, 22, 20), (20, 6, 14), (20, 22, 23), (23, 21, 20), (7, 21, 23), (23, 15, 7), (22, 14, 15), (15, 23, 22), (24, 25, 26), (26, 27, 24), (27, 28, 29), (30, 31, 24), (27, 29, 30), (27, 30, 24), (32, 33, 25), (25, 24, 32), (26, 25, 34), (26, 34, 35), (36, 37, 26), (38, 36, 26), (26, 35, 39), (26, 39, 40), (41, 38, 26), (41, 26, 40), (41, 40, 42), (43, 41, 42), (43, 42, 44), (45, 43, 44), (45, 44, 46), (47, 45, 46), (47, 46, 48), (49, 47, 48), (49, 48, 50), (51, 49, 50), (51, 50, 52), (53, 51, 52), (53, 52, 54), (55, 53, 54), (55, 54, 56), (57, 55, 56), (57, 56, 58), (59, 57, 58), (59, 58, 60), (61, 59, 60), (61, 60, 62), (63, 61, 62), (64, 65, 66), (63, 62, 64), (67, 63, 64), (64, 66, 68), (64, 68, 69), (70, 67, 64), (70, 64, 69), (70, 69, 71), (72, 70, 71), (72, 71, 73), (74, 75, 76), (76, 72, 73), (76, 73, 77), (78, 74, 76), (77, 78, 76), (27, 26, 79), (79, 28, 27), (32, 24, 31), (80, 29, 28), (32, 31, 80), (80, 28, 32), (29, 81, 82), (82, 30, 29), (30, 82, 83), (83, 31, 30), (28, 79, 33), (33, 32, 28), (26, 37, 84), (26, 84, 85), (86, 34, 25), (87, 86, 25), (26, 85, 88), (26, 88, 89), (90, 87, 25), (91, 90, 25), (26, 89, 92), (26, 92, 93), (94, 91, 25), (95, 94, 25), (26, 93, 96), (26, 96, 97), (98, 95, 25), (99, 98, 25), (79, 26, 97), (79, 97, 100), (99, 25, 33), (101, 99, 33), (79, 100, 102), (79, 102, 103), (104, 101, 33), (105, 104, 33), (79, 103, 106), (106, 75, 74), (106, 74, 107), (108, 105, 33), (109, 108, 33), (79, 106, 107), (79, 107, 110), (111, 109, 33), (66, 65, 112), (112, 111, 33), (79, 110, 113), (79, 113, 114), (115, 66, 112), (116, 115, 112), (79, 114, 117), (79, 117, 118), (119, 116, 112), (120, 119, 112), (79, 118, 121), (79, 121, 122), (123, 120, 112), (124, 123, 112), (79, 122, 125), (79, 125, 126), (124, 112, 33), (127, 124, 33), (33, 79, 126), (33, 126, 128), (129, 127, 33), (130, 129, 33), (33, 128, 131), (33, 131, 132), (133, 130, 33), (134, 133, 33), (33, 132, 135), (33, 135, 136), (137, 134, 33), (138, 137, 33), (33, 136, 139), (33, 139, 140), (141, 138, 33), (142, 141, 33), (33, 140, 143), (33, 143, 144), (145, 142, 33), (146, 145, 33), (33, 144, 147), (33, 147, 148), (149, 146, 33), (150, 149, 33), (33, 148, 151), (33, 151, 152), (150, 33, 152), (150, 152, 153), (154, 150, 153), (155, 68, 66), (154, 153, 155), (156, 154, 155), (155, 66, 157), (155, 157, 158), (159, 156, 155), (160, 159, 155), (155, 158, 161), (155, 161, 162), (163, 160, 155), (164, 163, 155), (155, 162, 165), (166, 164, 155), (155, 165, 166), (167, 168, 35), (35, 34, 167), (168, 169, 39), (39, 35, 168), (169, 170, 40), (40, 39, 169), (170, 171, 42), (42, 40, 170), (171, 172, 44), (44, 42, 171), (172, 173, 46), (46, 44, 172), (173, 174, 48), (48, 46, 173), (174, 175, 50), (50, 48, 174), (175, 176, 52), (52, 50, 175), (176, 177, 54), (54, 52, 176), (177, 178, 56), (56, 54, 177), (178, 179, 58), (58, 56, 178), (179, 180, 60), (60, 58, 179), (180, 181, 62), (62, 60, 180), (181, 182, 64), (64, 62, 181), (182, 183, 65), (65, 64, 182), (184, 185, 69), (69, 68, 184), (185, 186, 71), (71, 69, 185), (186, 187, 73), (73, 71, 186), (187, 188, 77), (77, 73, 187), (188, 189, 78), (78, 77, 188), (189, 190, 74), (74, 78, 189), (191, 192, 76), (76, 75, 191), (192, 193, 72), (72, 76, 192), (193, 194, 70), (70, 72, 193), (194, 195, 67), (67, 70, 194), (195, 196, 63), (63, 67, 195), (196, 197, 61), (61, 63, 196), (197, 198, 59), (59, 61, 197), (198, 199, 57), (57, 59, 198), (199, 200, 55), (55, 57, 199), (200, 201, 53), (53, 55, 200), (201, 202, 51), (51, 53, 201), (202, 203, 49), (49, 51, 202), (203, 204, 47), (47, 49, 203), (204, 205, 45), (45, 47, 204), (205, 206, 43), (43, 45, 205), (206, 207, 41), (41, 43, 206), (207, 208, 38), (38, 41, 207), (208, 209, 36), (36, 38, 208), (209, 210, 37), (37, 36, 209), (31, 83, 211), (211, 80, 31), (80, 211, 81), (81, 29, 80), (83, 167, 212), (83, 212, 213), (214, 210, 82), (215, 214, 82), (83, 213, 216), (83, 216, 217), (218, 215, 82), (219, 218, 82), (83, 217, 220), (83, 220, 221), (222, 219, 82), (223, 222, 82), (83, 221, 224), (83, 224, 225), (226, 223, 82), (227, 226, 82), (211, 83, 225), (211, 225, 228), (227, 82, 81), (229, 227, 81), (211, 228, 230), (211, 230, 231), (232, 229, 81), (233, 232, 81), (211, 231, 234), (211, 234, 235), (236, 233, 81), (191, 236, 81), (211, 235, 237), (238, 183, 239), (211, 237, 238), (192, 191, 81), (193, 192, 81), (238, 239, 240), (238, 240, 241), (194, 193, 81), (195, 194, 81), (238, 241, 242), (238, 242, 243), (196, 195, 81), (197, 196, 81), (238, 243, 244), (238, 244, 245), (198, 197, 81), (190, 199, 198), (246, 190, 198), (211, 238, 245), (211, 245, 247), (246, 198, 81), (248, 246, 81), (211, 247, 249), (211, 249, 250), (251, 248, 81), (252, 251, 81), (211, 250, 253), (211, 253, 254), (255, 252, 81), (256, 255, 81), (211, 254, 257), (211, 257, 258), (259, 256, 81), (260, 259, 81), (211, 258, 261), (211, 261, 262), (263, 260, 81), (264, 263, 81), (211, 262, 265), (211, 265, 266), (264, 81, 211), (267, 264, 211), (211, 266, 268), (267, 211, 268), (269, 267, 268), (269, 268, 270), (271, 269, 270), (271, 270, 272), (273, 271, 272), (273, 272, 274), (275, 273, 274), (275, 274, 276), (277, 275, 276), (277, 276, 278), (279, 277, 278), (279, 278, 280), (281, 279, 280), (281, 280, 282), (283, 281, 282), (283, 282, 284), (285, 283, 284), (285, 284, 286), (287, 285, 286), (287, 286, 288), (289, 287, 288), (289, 288, 290), (291, 289, 290), (291, 290, 292), (293, 291, 292), (294, 239, 184), (293, 292, 294), (294, 184, 295), (294, 295, 293), (83, 82, 210), (83, 210, 209), (168, 167, 83), (169, 168, 83), (83, 209, 208), (83, 208, 207), (169, 83, 207), (169, 207, 206), (170, 169, 206), (170, 206, 205), (171, 170, 205), (171, 205, 204), (172, 171, 204), (172, 204, 203), (173, 172, 203), (173, 203, 202), (174, 173, 202), (174, 202, 201), (175, 174, 201), (200, 199, 190), (175, 201, 200), (176, 175, 200), (200, 190, 189), (200, 189, 188), (177, 176, 200), (178, 177, 200), (200, 188, 187), (200, 187, 186), (179, 178, 200), (180, 179, 200), (200, 186, 185), (184, 239, 183), (200, 185, 184), (181, 180, 200), (184, 183, 182), (182, 181, 200), (200, 184, 182), (210, 214, 84), (84, 37, 210), (214, 215, 85), (85, 84, 214), (215, 218, 88), (88, 85, 215), (218, 219, 89), (89, 88, 218), (219, 222, 92), (92, 89, 219), (222, 223, 93), (93, 92, 222), (223, 226, 96), (96, 93, 223), (226, 227, 97), (97, 96, 226), (227, 229, 100), (100, 97, 227), (229, 232, 102), (102, 100, 229), (232, 233, 103), (103, 102, 232), (233, 236, 106), (106, 103, 233), (236, 191, 75), (75, 106, 236), (190, 246, 107), (107, 74, 190), (246, 248, 110), (110, 107, 246), (248, 251, 113), (113, 110, 248), (251, 252, 114), (114, 113, 251), (252, 255, 117), (117, 114, 252), (255, 256, 118), (118, 117, 255), (256, 259, 121), (121, 118, 256), (259, 260, 122), (122, 121, 259), (260, 263, 125), (125, 122, 260), (263, 264, 126), (126, 125, 263), (264, 267, 128), (128, 126, 264), (267, 269, 131), (131, 128, 267), (269, 271, 132), (132, 131, 269), (271, 273, 135), (135, 132, 271), (273, 275, 136), (136, 135, 273), (275, 277, 139), (139, 136, 275), (277, 279, 140), (140, 139, 277), (279, 281, 143), (143, 140, 279), (281, 283, 144), (144, 143, 281), (283, 285, 147), (147, 144, 283), (285, 287, 148), (148, 147, 285), (287, 289, 151), (151, 148, 287), (289, 291, 152), (152, 151, 289), (291, 293, 153), (153, 152, 291), (293, 295, 155), (155, 153, 293), (295, 184, 68), (68, 155, 295), (239, 294, 157), (157, 66, 239), (294, 292, 158), (158, 157, 294), (292, 290, 161), (161, 158, 292), (290, 288, 162), (162, 161, 290), (288, 286, 165), (165, 162, 288), (286, 284, 166), (166, 165, 286), (284, 282, 164), (164, 166, 284), (282, 280, 163), (163, 164, 282), (280, 278, 160), (160, 163, 280), (278, 276, 159), (159, 160, 278), (276, 274, 156), (156, 159, 276), (274, 272, 154), (154, 156, 274), (272, 270, 150), (150, 154, 272), (270, 268, 149), (149, 150, 270), (268, 266, 146), (146, 149, 268), (266, 265, 145), (145, 146, 266), (265, 262, 142), (142, 145, 265), (262, 261, 141), (141, 142, 262), (261, 258, 138), (138, 141, 261), (258, 257, 137), (137, 138, 258), (257, 254, 134), (134, 137, 257), (254, 253, 133), (133, 134, 254), (253, 250, 130), (130, 133, 253), (250, 249, 129), (129, 130, 250), (249, 247, 127), (127, 129, 249), (247, 245, 124), (124, 127, 247), (245, 244, 123), (123, 124, 245), (244, 243, 120), (120, 123, 244), (243, 242, 119), (119, 120, 243), (242, 241, 116), (116, 119, 242), (241, 240, 115), (115, 116, 241), (240, 239, 66), (66, 115, 240), (183, 238, 112), (112, 65, 183), (238, 237, 111), (111, 112, 238), (237, 235, 109), (109, 111, 237), (235, 234, 108), (108, 109, 235), (234, 231, 105), (105, 108, 234), (231, 230, 104), (104, 105, 231), (230, 228, 101), (101, 104, 230), (228, 225, 99), (99, 101, 228), (225, 224, 98), (98, 99, 225), (224, 221, 95), (95, 98, 224), (221, 220, 94), (94, 95, 221), (220, 217, 91), (91, 94, 220), (217, 216, 90), (90, 91, 217), (216, 213, 87), (87, 90, 216), (213, 212, 86), (86, 87, 213), (212, 167, 34), (34, 86, 212)])
me_project_box_top_002.use_remesh_fix_poles = True
me_project_box_top_002.use_remesh_preserve_attributes = False
me_project_box_top_002.update()
me_plane = bpy.data.meshes.new('Plane')
me_plane.from_pydata([(-100.0, -100.0, 0.0), (100.0, -100.0, 0.0), (-100.0, 100.0, 0.0), (100.0, 100.0, 0.0)], [], [(0, 1, 3, 2)])
_uv = me_plane.uv_layers.new(name='UVMap')
_uv.uv.foreach_set('vector', [0.0, 0.0, 1.0, 0.0, 1.0, 1.0, 0.0, 1.0])
me_plane.use_remesh_fix_poles = True
me_plane.use_remesh_preserve_attributes = False
me_plane.update()

# ---- objects
ob_light = bpy.data.objects.new('Light', light_light)
ob_camera = bpy.data.objects.new('Camera', cam_camera)
ob_project_box_bottom_002 = bpy.data.objects.new('project_box_bottom_002', me_project_box_bottom_002)
ob_project_box_top_002 = bpy.data.objects.new('project_box_top_002', me_project_box_top_002)
ob_lcd_cutout = bpy.data.objects.new('lcd cutout', me_plane)

# ---- transforms, parenting, visibility, modifiers, constraints
ob_light.location = (2.417, -0.5778, 1.558)
ob_light.rotation_euler = (-2.491, -0.05522, 1.275)
ob_light.scale = (0.363, 0.363, 0.363)
ob_light.lock_rotations_4d = False
ob_light.empty_display_type = 'ARROWS'
ob_light.color = (0.0, 0.0, 0.0, 0.0)
ob_light.lineart.crease_threshold = 0.0
ob_camera.location = (1.225, -3.457, 1.901)
ob_camera.rotation_euler = (-2.032, -1.036e-07, 2.327)
ob_camera.scale = (0.363, 0.363, 0.363)
ob_camera.lock_rotations_4d = False
ob_camera.empty_display_type = 'ARROWS'
ob_camera.color = (0.0, 0.0, 0.0, 0.0)
ob_camera.display_type = 'WIRE'
ob_camera.lineart.crease_threshold = 0.0
ob_project_box_bottom_002.location = (3.897, -0.9428, 3.701)
ob_project_box_bottom_002.rotation_euler = (-0.0, -3.142, -0.0)
ob_project_box_bottom_002.scale = (0.363, 0.363, 0.363)
ob_project_box_top_002.location = (3.897, -0.9428, 3.701)
ob_project_box_top_002.rotation_euler = (-0.0, -3.142, -0.0)
ob_project_box_top_002.scale = (0.363, 0.363, 0.363)
ob_lcd_cutout.location = (13.2, 1.585, 15.5)
ob_lcd_cutout.rotation_euler = (0.0, 0.0, 1.571)
ob_lcd_cutout.scale = (0.0495, 0.007, 1.0)

# ---- collection membership
col_collection.objects.link(ob_light)
col_collection.objects.link(ob_camera)
col_collection.objects.link(ob_project_box_bottom_002)
col_collection.objects.link(ob_project_box_top_002)
col_collection.objects.link(ob_lcd_cutout)

# ---- scene / render settings (as saved in the file)
scene.camera = ob_camera
scene.frame_start = 1; scene.frame_end = 250; scene.frame_set(1)
scene.render.engine = 'BLENDER_EEVEE_NEXT'
scene.cycles.use_denoising = False
scene.cycles.samples = 128
scene.cycles.sampling_pattern = 'TABULATED_SOBOL'
scene.cycles.use_adaptive_sampling = False
scene.cycles.use_light_tree = False
scene.view_settings.view_transform = 'Filmic'
scene.unit_settings.scale_length = 0.01
bpy.context.view_layer.update()
